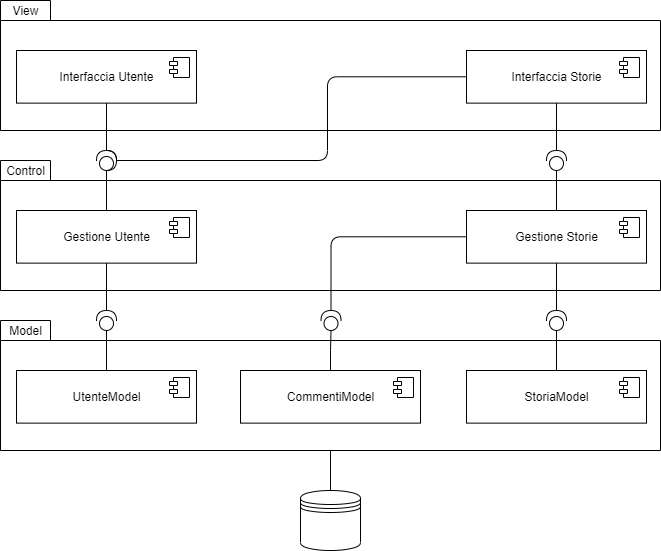

The diagram above was exported from draw.io. Its source (the exported page's mxGraphModel, read from the mxfile embedded in the PNG):
<mxGraphModel dx="782" dy="579" grid="1" gridSize="10" guides="1" tooltips="1" connect="1" arrows="1" fold="1" page="1" pageScale="1" pageWidth="827" pageHeight="1169" math="0" shadow="0">
  <root>
    <mxCell id="oIiyxbOBkv3OlUpbMhNX-0" />
    <mxCell id="oIiyxbOBkv3OlUpbMhNX-1" parent="oIiyxbOBkv3OlUpbMhNX-0" />
    <mxCell id="fQuu4xVGRtDJ_tHyxwtS-0" value="" style="group" vertex="1" connectable="0" parent="oIiyxbOBkv3OlUpbMhNX-1">
      <mxGeometry x="83" y="80" width="660" height="130" as="geometry" />
    </mxCell>
    <mxCell id="fQuu4xVGRtDJ_tHyxwtS-1" value="" style="shape=folder;fontStyle=1;spacingTop=10;tabWidth=50;tabHeight=20;tabPosition=left;html=1;" vertex="1" parent="fQuu4xVGRtDJ_tHyxwtS-0">
      <mxGeometry width="660" height="130" as="geometry" />
    </mxCell>
    <mxCell id="fQuu4xVGRtDJ_tHyxwtS-2" value="View" style="text;html=1;align=center;verticalAlign=middle;resizable=0;points=[];autosize=1;strokeColor=none;fillColor=none;" vertex="1" parent="fQuu4xVGRtDJ_tHyxwtS-0">
      <mxGeometry x="5" width="40" height="20" as="geometry" />
    </mxCell>
    <mxCell id="fQuu4xVGRtDJ_tHyxwtS-3" value="Interfaccia Utente" style="html=1;dropTarget=0;" vertex="1" parent="fQuu4xVGRtDJ_tHyxwtS-0">
      <mxGeometry x="16" y="50" width="180" height="52.63" as="geometry" />
    </mxCell>
    <mxCell id="fQuu4xVGRtDJ_tHyxwtS-4" value="" style="shape=module;jettyWidth=8;jettyHeight=4;" vertex="1" parent="fQuu4xVGRtDJ_tHyxwtS-3">
      <mxGeometry x="1" width="20" height="20" relative="1" as="geometry">
        <mxPoint x="-27" y="7" as="offset" />
      </mxGeometry>
    </mxCell>
    <mxCell id="fQuu4xVGRtDJ_tHyxwtS-5" value="Interfaccia Storie" style="html=1;dropTarget=0;" vertex="1" parent="fQuu4xVGRtDJ_tHyxwtS-0">
      <mxGeometry x="466" y="50" width="180" height="52.63" as="geometry" />
    </mxCell>
    <mxCell id="fQuu4xVGRtDJ_tHyxwtS-6" value="" style="shape=module;jettyWidth=8;jettyHeight=4;" vertex="1" parent="fQuu4xVGRtDJ_tHyxwtS-5">
      <mxGeometry x="1" width="20" height="20" relative="1" as="geometry">
        <mxPoint x="-27" y="7" as="offset" />
      </mxGeometry>
    </mxCell>
    <mxCell id="fQuu4xVGRtDJ_tHyxwtS-7" value="" style="group" vertex="1" connectable="0" parent="oIiyxbOBkv3OlUpbMhNX-1">
      <mxGeometry x="83" y="240" width="660" height="150" as="geometry" />
    </mxCell>
    <mxCell id="fQuu4xVGRtDJ_tHyxwtS-8" value="" style="shape=folder;fontStyle=1;spacingTop=10;tabWidth=50;tabHeight=20;tabPosition=left;html=1;" vertex="1" parent="fQuu4xVGRtDJ_tHyxwtS-7">
      <mxGeometry width="660" height="130" as="geometry" />
    </mxCell>
    <mxCell id="fQuu4xVGRtDJ_tHyxwtS-9" value="Control" style="text;html=1;align=center;verticalAlign=middle;resizable=0;points=[];autosize=1;strokeColor=none;fillColor=none;" vertex="1" parent="fQuu4xVGRtDJ_tHyxwtS-7">
      <mxGeometry width="50" height="20" as="geometry" />
    </mxCell>
    <mxCell id="fQuu4xVGRtDJ_tHyxwtS-10" style="edgeStyle=orthogonalEdgeStyle;rounded=0;orthogonalLoop=1;jettySize=auto;html=1;exitX=0.5;exitY=0;exitDx=0;exitDy=0;entryX=0;entryY=0.5;entryDx=0;entryDy=0;entryPerimeter=0;endArrow=none;endFill=0;" edge="1" parent="fQuu4xVGRtDJ_tHyxwtS-7" source="fQuu4xVGRtDJ_tHyxwtS-11" target="fQuu4xVGRtDJ_tHyxwtS-15">
      <mxGeometry relative="1" as="geometry" />
    </mxCell>
    <mxCell id="fQuu4xVGRtDJ_tHyxwtS-11" value="Gestione Utente" style="html=1;dropTarget=0;" vertex="1" parent="fQuu4xVGRtDJ_tHyxwtS-7">
      <mxGeometry x="16" y="50" width="180" height="52.63" as="geometry" />
    </mxCell>
    <mxCell id="fQuu4xVGRtDJ_tHyxwtS-12" value="" style="shape=module;jettyWidth=8;jettyHeight=4;" vertex="1" parent="fQuu4xVGRtDJ_tHyxwtS-11">
      <mxGeometry x="1" width="20" height="20" relative="1" as="geometry">
        <mxPoint x="-27" y="7" as="offset" />
      </mxGeometry>
    </mxCell>
    <mxCell id="fQuu4xVGRtDJ_tHyxwtS-13" value="Gestione Storie" style="html=1;dropTarget=0;" vertex="1" parent="fQuu4xVGRtDJ_tHyxwtS-7">
      <mxGeometry x="466" y="50" width="180" height="52.63" as="geometry" />
    </mxCell>
    <mxCell id="fQuu4xVGRtDJ_tHyxwtS-14" value="" style="shape=module;jettyWidth=8;jettyHeight=4;" vertex="1" parent="fQuu4xVGRtDJ_tHyxwtS-13">
      <mxGeometry x="1" width="20" height="20" relative="1" as="geometry">
        <mxPoint x="-27" y="7" as="offset" />
      </mxGeometry>
    </mxCell>
    <mxCell id="fQuu4xVGRtDJ_tHyxwtS-15" value="" style="shape=providedRequiredInterface;html=1;verticalLabelPosition=bottom;sketch=0;rotation=-90;" vertex="1" parent="fQuu4xVGRtDJ_tHyxwtS-7">
      <mxGeometry x="96" y="-10" width="20" height="20" as="geometry" />
    </mxCell>
    <mxCell id="fQuu4xVGRtDJ_tHyxwtS-16" value="" style="shape=requiredInterface;html=1;verticalLabelPosition=bottom;sketch=0;" vertex="1" parent="fQuu4xVGRtDJ_tHyxwtS-7">
      <mxGeometry x="106" y="-10" width="10" height="20" as="geometry" />
    </mxCell>
    <mxCell id="fQuu4xVGRtDJ_tHyxwtS-17" value="" style="group" vertex="1" connectable="0" parent="oIiyxbOBkv3OlUpbMhNX-1">
      <mxGeometry x="83" y="400" width="660" height="130" as="geometry" />
    </mxCell>
    <mxCell id="fQuu4xVGRtDJ_tHyxwtS-18" value="" style="shape=folder;fontStyle=1;spacingTop=10;tabWidth=50;tabHeight=20;tabPosition=left;html=1;" vertex="1" parent="fQuu4xVGRtDJ_tHyxwtS-17">
      <mxGeometry width="660" height="130" as="geometry" />
    </mxCell>
    <mxCell id="fQuu4xVGRtDJ_tHyxwtS-19" value="Model" style="text;html=1;align=center;verticalAlign=middle;resizable=0;points=[];autosize=1;strokeColor=none;fillColor=none;" vertex="1" parent="fQuu4xVGRtDJ_tHyxwtS-17">
      <mxGeometry width="50" height="20" as="geometry" />
    </mxCell>
    <mxCell id="fQuu4xVGRtDJ_tHyxwtS-20" value="UtenteModel" style="html=1;dropTarget=0;" vertex="1" parent="fQuu4xVGRtDJ_tHyxwtS-17">
      <mxGeometry x="16" y="50" width="180" height="52.63" as="geometry" />
    </mxCell>
    <mxCell id="fQuu4xVGRtDJ_tHyxwtS-21" value="" style="shape=module;jettyWidth=8;jettyHeight=4;" vertex="1" parent="fQuu4xVGRtDJ_tHyxwtS-20">
      <mxGeometry x="1" width="20" height="20" relative="1" as="geometry">
        <mxPoint x="-27" y="7" as="offset" />
      </mxGeometry>
    </mxCell>
    <mxCell id="fQuu4xVGRtDJ_tHyxwtS-22" value="CommentiModel" style="html=1;dropTarget=0;" vertex="1" parent="fQuu4xVGRtDJ_tHyxwtS-17">
      <mxGeometry x="240" y="50" width="180" height="52.63" as="geometry" />
    </mxCell>
    <mxCell id="fQuu4xVGRtDJ_tHyxwtS-23" value="" style="shape=module;jettyWidth=8;jettyHeight=4;" vertex="1" parent="fQuu4xVGRtDJ_tHyxwtS-22">
      <mxGeometry x="1" width="20" height="20" relative="1" as="geometry">
        <mxPoint x="-27" y="7" as="offset" />
      </mxGeometry>
    </mxCell>
    <mxCell id="fQuu4xVGRtDJ_tHyxwtS-24" style="edgeStyle=orthogonalEdgeStyle;rounded=0;orthogonalLoop=1;jettySize=auto;html=1;exitX=0.5;exitY=0;exitDx=0;exitDy=0;entryX=0;entryY=0.5;entryDx=0;entryDy=0;entryPerimeter=0;endArrow=none;endFill=0;" edge="1" parent="fQuu4xVGRtDJ_tHyxwtS-17" source="fQuu4xVGRtDJ_tHyxwtS-25" target="fQuu4xVGRtDJ_tHyxwtS-29">
      <mxGeometry relative="1" as="geometry" />
    </mxCell>
    <mxCell id="fQuu4xVGRtDJ_tHyxwtS-25" value="StoriaModel" style="html=1;dropTarget=0;" vertex="1" parent="fQuu4xVGRtDJ_tHyxwtS-17">
      <mxGeometry x="466" y="50" width="180" height="52.63" as="geometry" />
    </mxCell>
    <mxCell id="fQuu4xVGRtDJ_tHyxwtS-26" value="" style="shape=module;jettyWidth=8;jettyHeight=4;" vertex="1" parent="fQuu4xVGRtDJ_tHyxwtS-25">
      <mxGeometry x="1" width="20" height="20" relative="1" as="geometry">
        <mxPoint x="-27" y="7" as="offset" />
      </mxGeometry>
    </mxCell>
    <mxCell id="fQuu4xVGRtDJ_tHyxwtS-27" style="edgeStyle=orthogonalEdgeStyle;rounded=0;orthogonalLoop=1;jettySize=auto;html=1;exitX=0;exitY=0.5;exitDx=0;exitDy=0;exitPerimeter=0;endArrow=none;endFill=0;" edge="1" parent="fQuu4xVGRtDJ_tHyxwtS-17" source="fQuu4xVGRtDJ_tHyxwtS-28" target="fQuu4xVGRtDJ_tHyxwtS-20">
      <mxGeometry relative="1" as="geometry" />
    </mxCell>
    <mxCell id="fQuu4xVGRtDJ_tHyxwtS-28" value="" style="shape=providedRequiredInterface;html=1;verticalLabelPosition=bottom;sketch=0;rotation=-90;" vertex="1" parent="fQuu4xVGRtDJ_tHyxwtS-17">
      <mxGeometry x="96" y="-10" width="20" height="20" as="geometry" />
    </mxCell>
    <mxCell id="fQuu4xVGRtDJ_tHyxwtS-29" value="" style="shape=providedRequiredInterface;html=1;verticalLabelPosition=bottom;sketch=0;rotation=-90;" vertex="1" parent="fQuu4xVGRtDJ_tHyxwtS-17">
      <mxGeometry x="546" y="-10" width="20" height="20" as="geometry" />
    </mxCell>
    <mxCell id="fQuu4xVGRtDJ_tHyxwtS-30" style="edgeStyle=orthogonalEdgeStyle;rounded=0;orthogonalLoop=1;jettySize=auto;html=1;exitX=1;exitY=0.5;exitDx=0;exitDy=0;exitPerimeter=0;endArrow=none;endFill=0;" edge="1" parent="oIiyxbOBkv3OlUpbMhNX-1" source="fQuu4xVGRtDJ_tHyxwtS-28" target="fQuu4xVGRtDJ_tHyxwtS-11">
      <mxGeometry relative="1" as="geometry" />
    </mxCell>
    <mxCell id="fQuu4xVGRtDJ_tHyxwtS-31" style="edgeStyle=orthogonalEdgeStyle;rounded=1;orthogonalLoop=1;jettySize=auto;html=1;exitX=1;exitY=0.5;exitDx=0;exitDy=0;exitPerimeter=0;entryX=0;entryY=0.5;entryDx=0;entryDy=0;endArrow=none;endFill=0;" edge="1" parent="oIiyxbOBkv3OlUpbMhNX-1" source="fQuu4xVGRtDJ_tHyxwtS-33" target="fQuu4xVGRtDJ_tHyxwtS-13">
      <mxGeometry relative="1" as="geometry" />
    </mxCell>
    <mxCell id="fQuu4xVGRtDJ_tHyxwtS-32" style="edgeStyle=orthogonalEdgeStyle;rounded=0;orthogonalLoop=1;jettySize=auto;html=1;exitX=1;exitY=0.5;exitDx=0;exitDy=0;exitPerimeter=0;entryX=0.5;entryY=1;entryDx=0;entryDy=0;endArrow=none;endFill=0;" edge="1" parent="oIiyxbOBkv3OlUpbMhNX-1" source="fQuu4xVGRtDJ_tHyxwtS-29" target="fQuu4xVGRtDJ_tHyxwtS-13">
      <mxGeometry relative="1" as="geometry" />
    </mxCell>
    <mxCell id="fQuu4xVGRtDJ_tHyxwtS-33" value="" style="shape=providedRequiredInterface;html=1;verticalLabelPosition=bottom;sketch=0;rotation=-90;" vertex="1" parent="oIiyxbOBkv3OlUpbMhNX-1">
      <mxGeometry x="403.5" y="390" width="20" height="20" as="geometry" />
    </mxCell>
    <mxCell id="fQuu4xVGRtDJ_tHyxwtS-34" style="edgeStyle=orthogonalEdgeStyle;rounded=0;orthogonalLoop=1;jettySize=auto;html=1;exitX=0.5;exitY=0;exitDx=0;exitDy=0;entryX=0;entryY=0.5;entryDx=0;entryDy=0;entryPerimeter=0;endArrow=none;endFill=0;" edge="1" parent="oIiyxbOBkv3OlUpbMhNX-1" source="fQuu4xVGRtDJ_tHyxwtS-22" target="fQuu4xVGRtDJ_tHyxwtS-33">
      <mxGeometry relative="1" as="geometry" />
    </mxCell>
    <mxCell id="fQuu4xVGRtDJ_tHyxwtS-35" style="edgeStyle=orthogonalEdgeStyle;rounded=0;orthogonalLoop=1;jettySize=auto;html=1;exitX=1;exitY=0.5;exitDx=0;exitDy=0;exitPerimeter=0;entryX=0.5;entryY=1;entryDx=0;entryDy=0;endArrow=none;endFill=0;" edge="1" parent="oIiyxbOBkv3OlUpbMhNX-1" source="fQuu4xVGRtDJ_tHyxwtS-36" target="fQuu4xVGRtDJ_tHyxwtS-5">
      <mxGeometry relative="1" as="geometry" />
    </mxCell>
    <mxCell id="fQuu4xVGRtDJ_tHyxwtS-36" value="" style="shape=providedRequiredInterface;html=1;verticalLabelPosition=bottom;sketch=0;rotation=-90;" vertex="1" parent="oIiyxbOBkv3OlUpbMhNX-1">
      <mxGeometry x="629" y="230" width="20" height="20" as="geometry" />
    </mxCell>
    <mxCell id="fQuu4xVGRtDJ_tHyxwtS-37" style="edgeStyle=orthogonalEdgeStyle;rounded=0;orthogonalLoop=1;jettySize=auto;html=1;exitX=1;exitY=0.5;exitDx=0;exitDy=0;exitPerimeter=0;entryX=0.5;entryY=1;entryDx=0;entryDy=0;endArrow=none;endFill=0;" edge="1" parent="oIiyxbOBkv3OlUpbMhNX-1" source="fQuu4xVGRtDJ_tHyxwtS-15" target="fQuu4xVGRtDJ_tHyxwtS-3">
      <mxGeometry relative="1" as="geometry" />
    </mxCell>
    <mxCell id="fQuu4xVGRtDJ_tHyxwtS-38" style="edgeStyle=orthogonalEdgeStyle;rounded=0;orthogonalLoop=1;jettySize=auto;html=1;exitX=0.5;exitY=0;exitDx=0;exitDy=0;entryX=0;entryY=0.5;entryDx=0;entryDy=0;entryPerimeter=0;endArrow=none;endFill=0;" edge="1" parent="oIiyxbOBkv3OlUpbMhNX-1" source="fQuu4xVGRtDJ_tHyxwtS-13" target="fQuu4xVGRtDJ_tHyxwtS-36">
      <mxGeometry relative="1" as="geometry" />
    </mxCell>
    <mxCell id="fQuu4xVGRtDJ_tHyxwtS-39" style="edgeStyle=orthogonalEdgeStyle;rounded=1;orthogonalLoop=1;jettySize=auto;html=1;exitX=1;exitY=0.5;exitDx=0;exitDy=0;exitPerimeter=0;entryX=0;entryY=0.5;entryDx=0;entryDy=0;endArrow=none;endFill=0;" edge="1" parent="oIiyxbOBkv3OlUpbMhNX-1" source="fQuu4xVGRtDJ_tHyxwtS-16" target="fQuu4xVGRtDJ_tHyxwtS-5">
      <mxGeometry relative="1" as="geometry">
        <Array as="points">
          <mxPoint x="410" y="240" />
          <mxPoint x="410" y="156" />
        </Array>
      </mxGeometry>
    </mxCell>
    <mxCell id="fQuu4xVGRtDJ_tHyxwtS-40" value="" style="shape=datastore;whiteSpace=wrap;html=1;" vertex="1" parent="oIiyxbOBkv3OlUpbMhNX-1">
      <mxGeometry x="383" y="570" width="60" height="60" as="geometry" />
    </mxCell>
    <mxCell id="fQuu4xVGRtDJ_tHyxwtS-41" style="edgeStyle=orthogonalEdgeStyle;rounded=0;orthogonalLoop=1;jettySize=auto;html=1;exitX=0.5;exitY=1;exitDx=0;exitDy=0;exitPerimeter=0;entryX=0.5;entryY=0;entryDx=0;entryDy=0;endArrow=none;endFill=0;" edge="1" parent="oIiyxbOBkv3OlUpbMhNX-1" source="fQuu4xVGRtDJ_tHyxwtS-18" target="fQuu4xVGRtDJ_tHyxwtS-40">
      <mxGeometry relative="1" as="geometry" />
    </mxCell>
  </root>
</mxGraphModel>